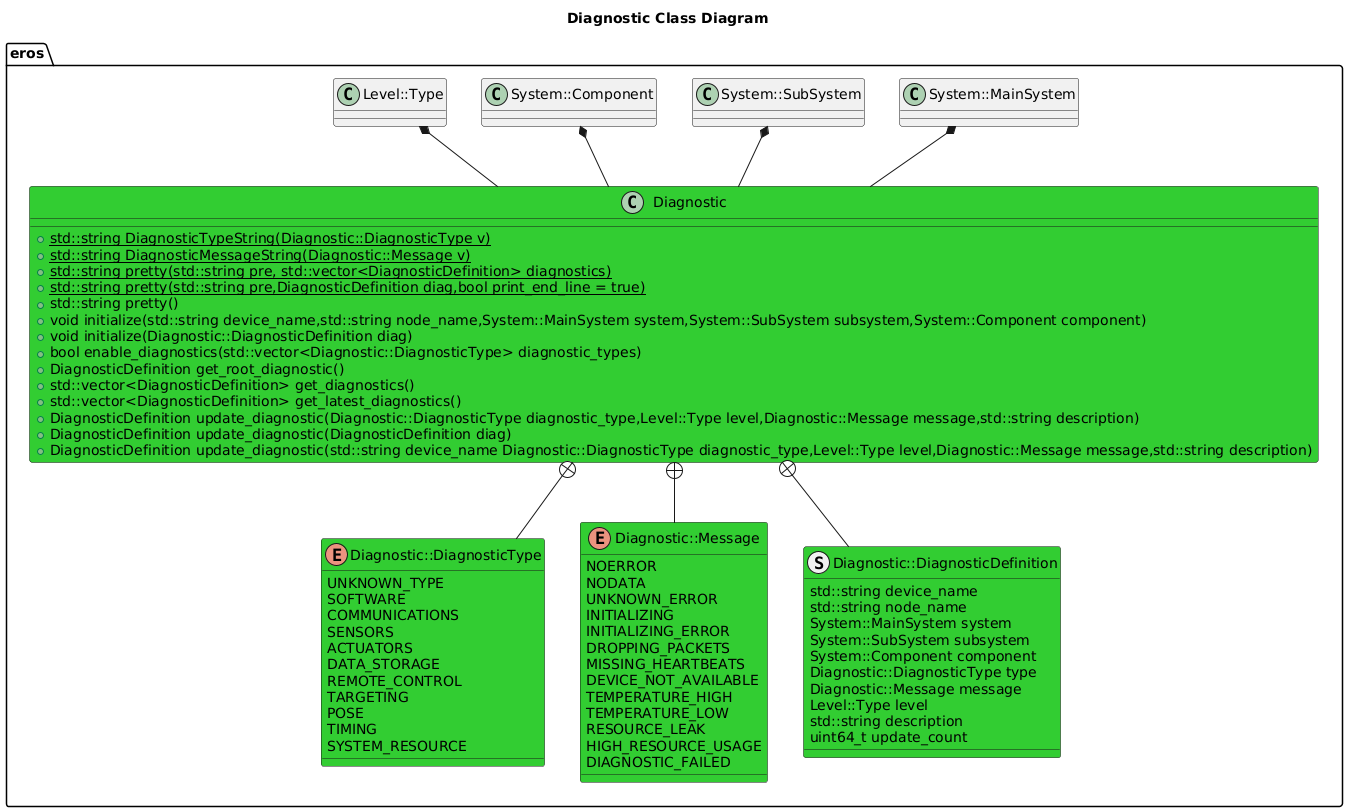

The diagram above was rendered by PlantUML. Its source (embedded in the PNG):
@startuml
title Diagnostic Class Diagram
package eros {
    class System::MainSystem
    class System::SubSystem
    class System::Component
    class Level::Type
    together {
        class Diagnostic
        enum Diagnostic::DiagnosticType
        enum Diagnostic::Message
        struct Diagnostic::DiagnosticDefinition
    }
    enum Diagnostic::DiagnosticType #LimeGreen {
        UNKNOWN_TYPE 
        SOFTWARE
        COMMUNICATIONS
        SENSORS 
        ACTUATORS
        DATA_STORAGE
        REMOTE_CONTROL
        TARGETING
        POSE
        TIMING
        SYSTEM_RESOURCE
    }
    enum Diagnostic::Message #LimeGreen {
        NOERROR
        NODATA
        UNKNOWN_ERROR
        INITIALIZING
        INITIALIZING_ERROR
        DROPPING_PACKETS
        MISSING_HEARTBEATS
        DEVICE_NOT_AVAILABLE
        TEMPERATURE_HIGH
        TEMPERATURE_LOW
        RESOURCE_LEAK
        HIGH_RESOURCE_USAGE
        DIAGNOSTIC_FAILED

    }
    struct Diagnostic::DiagnosticDefinition #LimeGreen {
        std::string device_name
        std::string node_name
        System::MainSystem system
        System::SubSystem subsystem
        System::Component component
        Diagnostic::DiagnosticType type
        Diagnostic::Message message
        Level::Type level
        std::string description
        uint64_t update_count
    }
    Diagnostic +-- Diagnostic::Message
    Diagnostic +-- Diagnostic::DiagnosticType
    Diagnostic +-- Diagnostic::DiagnosticDefinition
    System::MainSystem *-- Diagnostic
    System::SubSystem *-- Diagnostic
    System::Component *-- Diagnostic
    Level::Type *-- Diagnostic
    class Diagnostic #LimeGreen {

        +{static} std::string DiagnosticTypeString(Diagnostic::DiagnosticType v)
        +{static} std::string DiagnosticMessageString(Diagnostic::Message v)
        +{static} std::string pretty(std::string pre, std::vector<DiagnosticDefinition> diagnostics)
        +{static} std::string pretty(std::string pre,DiagnosticDefinition diag,bool print_end_line = true)
        
        +std::string pretty()
        +void initialize(std::string device_name,std::string node_name,System::MainSystem system,System::SubSystem subsystem,System::Component component)
        +void initialize(Diagnostic::DiagnosticDefinition diag)
        +bool enable_diagnostics(std::vector<Diagnostic::DiagnosticType> diagnostic_types)
        +DiagnosticDefinition get_root_diagnostic() 
        +std::vector<DiagnosticDefinition> get_diagnostics()
        +std::vector<DiagnosticDefinition> get_latest_diagnostics()
        +DiagnosticDefinition update_diagnostic(Diagnostic::DiagnosticType diagnostic_type,Level::Type level,Diagnostic::Message message,std::string description)
        +DiagnosticDefinition update_diagnostic(DiagnosticDefinition diag)
        +DiagnosticDefinition update_diagnostic(std::string device_name Diagnostic::DiagnosticType diagnostic_type,Level::Type level,Diagnostic::Message message,std::string description)
    }
}
@enduml